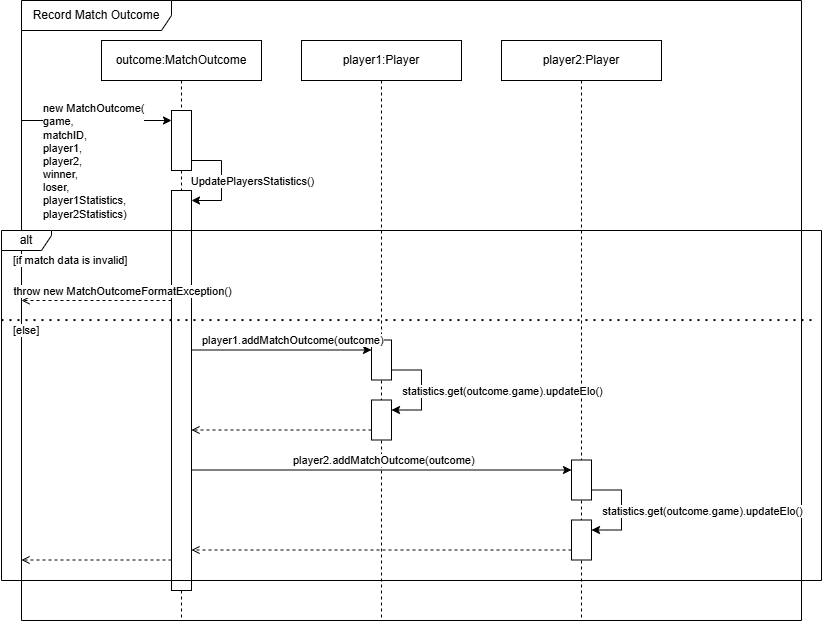

The diagram above was exported from draw.io. Its source (the exported page's mxGraphModel, read from the mxfile embedded in the PNG):
<mxGraphModel dx="1434" dy="746" grid="1" gridSize="10" guides="1" tooltips="1" connect="1" arrows="1" fold="1" page="1" pageScale="1" pageWidth="850" pageHeight="1100" math="0" shadow="0">
  <root>
    <mxCell id="0" />
    <mxCell id="1" parent="0" />
    <mxCell id="j7dJhMN7xBHNUgbCSAFa-2" value="outcome:MatchOutcome" style="shape=umlLifeline;perimeter=lifelinePerimeter;whiteSpace=wrap;html=1;container=1;dropTarget=0;collapsible=0;recursiveResize=0;outlineConnect=0;portConstraint=eastwest;newEdgeStyle={&quot;curved&quot;:0,&quot;rounded&quot;:0};" parent="1" vertex="1">
      <mxGeometry x="120" y="80" width="160" height="580" as="geometry" />
    </mxCell>
    <mxCell id="j7dJhMN7xBHNUgbCSAFa-3" value="Record Match Outcome" style="shape=umlFrame;whiteSpace=wrap;html=1;pointerEvents=0;movable=1;resizable=1;rotatable=1;deletable=1;editable=1;locked=0;connectable=1;width=150;height=30;" parent="1" vertex="1">
      <mxGeometry x="40" y="40" width="780" height="620" as="geometry" />
    </mxCell>
    <mxCell id="j7dJhMN7xBHNUgbCSAFa-4" value="" style="endArrow=classic;html=1;rounded=0;" parent="1" edge="1">
      <mxGeometry width="50" height="50" relative="1" as="geometry">
        <mxPoint x="40" y="160" as="sourcePoint" />
        <mxPoint x="190" y="160" as="targetPoint" />
      </mxGeometry>
    </mxCell>
    <mxCell id="j7dJhMN7xBHNUgbCSAFa-5" value="&lt;span&gt;new MatchOutcome(&lt;/span&gt;&lt;div&gt;&lt;span&gt;game,&lt;/span&gt;&lt;/div&gt;&lt;div&gt;&lt;span&gt;matchID,&amp;nbsp;&lt;/span&gt;&lt;/div&gt;&lt;div&gt;player1,&lt;/div&gt;&lt;div&gt;player2,&lt;/div&gt;&lt;div&gt;winner,&lt;/div&gt;&lt;div&gt;loser,&lt;/div&gt;&lt;div&gt;&lt;span&gt;player1Statistics,&lt;/span&gt;&lt;/div&gt;&lt;div&gt;&lt;span&gt;player2Statistics)&lt;/span&gt;&lt;/div&gt;" style="edgeLabel;html=1;align=left;verticalAlign=middle;resizable=0;points=[];" parent="j7dJhMN7xBHNUgbCSAFa-4" connectable="0" vertex="1">
      <mxGeometry x="-0.0952" y="3" relative="1" as="geometry">
        <mxPoint x="-48" y="43" as="offset" />
      </mxGeometry>
    </mxCell>
    <mxCell id="x3r-WqZbLvp-gNH3LtgM-3" style="edgeStyle=orthogonalEdgeStyle;rounded=0;orthogonalLoop=1;jettySize=auto;html=1;" parent="1" source="x3r-WqZbLvp-gNH3LtgM-1" target="x3r-WqZbLvp-gNH3LtgM-2" edge="1">
      <mxGeometry relative="1" as="geometry">
        <Array as="points">
          <mxPoint x="240" y="200" />
          <mxPoint x="240" y="240" />
        </Array>
      </mxGeometry>
    </mxCell>
    <mxCell id="x3r-WqZbLvp-gNH3LtgM-4" value="UpdatePlayersStatistics()" style="edgeLabel;html=1;align=center;verticalAlign=middle;resizable=0;points=[];" parent="x3r-WqZbLvp-gNH3LtgM-3" connectable="0" vertex="1">
      <mxGeometry x="-0.0731" relative="1" as="geometry">
        <mxPoint x="30" y="4" as="offset" />
      </mxGeometry>
    </mxCell>
    <mxCell id="x3r-WqZbLvp-gNH3LtgM-1" value="" style="rounded=0;whiteSpace=wrap;html=1;" parent="1" vertex="1">
      <mxGeometry x="190" y="150" width="20" height="60" as="geometry" />
    </mxCell>
    <mxCell id="x3r-WqZbLvp-gNH3LtgM-2" value="" style="rounded=0;whiteSpace=wrap;html=1;" parent="1" vertex="1">
      <mxGeometry x="190" y="230" width="20" height="400" as="geometry" />
    </mxCell>
    <mxCell id="x3r-WqZbLvp-gNH3LtgM-5" value="player1:Player" style="shape=umlLifeline;perimeter=lifelinePerimeter;whiteSpace=wrap;html=1;container=1;dropTarget=0;collapsible=0;recursiveResize=0;outlineConnect=0;portConstraint=eastwest;newEdgeStyle={&quot;curved&quot;:0,&quot;rounded&quot;:0};" parent="1" vertex="1">
      <mxGeometry x="320" y="80" width="160" height="580" as="geometry" />
    </mxCell>
    <mxCell id="x3r-WqZbLvp-gNH3LtgM-6" value="player2:Player" style="shape=umlLifeline;perimeter=lifelinePerimeter;whiteSpace=wrap;html=1;container=1;dropTarget=0;collapsible=0;recursiveResize=0;outlineConnect=0;portConstraint=eastwest;newEdgeStyle={&quot;curved&quot;:0,&quot;rounded&quot;:0};" parent="1" vertex="1">
      <mxGeometry x="520" y="80" width="160" height="580" as="geometry" />
    </mxCell>
    <mxCell id="I2u4Pr0SGDeHknnT1Nyj-3" style="edgeStyle=orthogonalEdgeStyle;rounded=0;orthogonalLoop=1;jettySize=auto;html=1;" parent="1" source="x3r-WqZbLvp-gNH3LtgM-7" target="I2u4Pr0SGDeHknnT1Nyj-1" edge="1">
      <mxGeometry relative="1" as="geometry">
        <Array as="points">
          <mxPoint x="440" y="409.5" />
          <mxPoint x="440" y="449.5" />
        </Array>
      </mxGeometry>
    </mxCell>
    <mxCell id="I2u4Pr0SGDeHknnT1Nyj-4" value="statistics.get(outcome.game).updateElo()" style="edgeLabel;html=1;align=center;verticalAlign=middle;resizable=0;points=[];" parent="I2u4Pr0SGDeHknnT1Nyj-3" connectable="0" vertex="1">
      <mxGeometry x="-0.0667" relative="1" as="geometry">
        <mxPoint x="80" y="4" as="offset" />
      </mxGeometry>
    </mxCell>
    <mxCell id="x3r-WqZbLvp-gNH3LtgM-7" value="" style="rounded=0;whiteSpace=wrap;html=1;" parent="1" vertex="1">
      <mxGeometry x="390" y="379.5" width="20" height="40" as="geometry" />
    </mxCell>
    <mxCell id="x3r-WqZbLvp-gNH3LtgM-9" value="" style="endArrow=open;html=1;rounded=0;dashed=1;endFill=0;" parent="1" edge="1">
      <mxGeometry width="50" height="50" relative="1" as="geometry">
        <mxPoint x="190" y="599.5" as="sourcePoint" />
        <mxPoint x="40" y="599.5" as="targetPoint" />
      </mxGeometry>
    </mxCell>
    <mxCell id="Lh8JurbTdjyLqvnOBLGb-1" value="" style="endArrow=open;html=1;rounded=0;dashed=1;endFill=0;" parent="1" edge="1">
      <mxGeometry width="50" height="50" relative="1" as="geometry">
        <mxPoint x="390" y="469.5" as="sourcePoint" />
        <mxPoint x="210" y="469.5" as="targetPoint" />
      </mxGeometry>
    </mxCell>
    <mxCell id="nA4vyyD5g0F59LzMUFWa-1" value="alt" style="shape=umlFrame;whiteSpace=wrap;html=1;pointerEvents=0;movable=1;resizable=1;rotatable=1;deletable=1;editable=1;locked=0;connectable=1;width=50;height=20;" parent="1" vertex="1">
      <mxGeometry x="20" y="270" width="820" height="350" as="geometry" />
    </mxCell>
    <mxCell id="nA4vyyD5g0F59LzMUFWa-3" value="[if match data is invalid]" style="edgeLabel;html=1;align=left;verticalAlign=middle;resizable=0;points=[];" parent="1" connectable="0" vertex="1">
      <mxGeometry x="30" y="299.9966666666666" as="geometry" />
    </mxCell>
    <mxCell id="nA4vyyD5g0F59LzMUFWa-7" value="" style="endArrow=none;dashed=1;html=1;dashPattern=1 3;strokeWidth=2;rounded=0;exitX=0;exitY=0.747;exitDx=0;exitDy=0;exitPerimeter=0;entryX=1.001;entryY=0.747;entryDx=0;entryDy=0;entryPerimeter=0;" parent="1" edge="1">
      <mxGeometry width="50" height="50" relative="1" as="geometry">
        <mxPoint x="20" y="359.57999999999987" as="sourcePoint" />
        <mxPoint x="830.81" y="359.57999999999987" as="targetPoint" />
      </mxGeometry>
    </mxCell>
    <mxCell id="CqKXj70bzNyZhcsJSTZi-5" value="" style="endArrow=open;html=1;rounded=0;dashed=1;endFill=0;" parent="1" edge="1">
      <mxGeometry width="50" height="50" relative="1" as="geometry">
        <mxPoint x="190" y="340" as="sourcePoint" />
        <mxPoint x="40" y="340" as="targetPoint" />
      </mxGeometry>
    </mxCell>
    <mxCell id="CqKXj70bzNyZhcsJSTZi-6" value="throw new MatchOutcomeFormatException()" style="edgeLabel;html=1;align=center;verticalAlign=middle;resizable=0;points=[];" parent="CqKXj70bzNyZhcsJSTZi-5" connectable="0" vertex="1">
      <mxGeometry x="0.2" y="-1" relative="1" as="geometry">
        <mxPoint x="40" y="-9" as="offset" />
      </mxGeometry>
    </mxCell>
    <mxCell id="IczXduXC30aI7cjShDOp-4" value="[else]" style="edgeLabel;html=1;align=left;verticalAlign=middle;resizable=0;points=[];" parent="1" connectable="0" vertex="1">
      <mxGeometry x="30" y="369.4966666666666" as="geometry" />
    </mxCell>
    <mxCell id="IczXduXC30aI7cjShDOp-6" value="" style="endArrow=classic;html=1;rounded=0;" parent="1" edge="1">
      <mxGeometry width="50" height="50" relative="1" as="geometry">
        <mxPoint x="210" y="389.5" as="sourcePoint" />
        <mxPoint x="390" y="389.5" as="targetPoint" />
      </mxGeometry>
    </mxCell>
    <mxCell id="IczXduXC30aI7cjShDOp-7" value="player1.addMatchOutcome(outcome)" style="edgeLabel;html=1;align=left;verticalAlign=middle;resizable=0;points=[];" parent="IczXduXC30aI7cjShDOp-6" connectable="0" vertex="1">
      <mxGeometry x="-0.0952" y="3" relative="1" as="geometry">
        <mxPoint x="-72" y="-7" as="offset" />
      </mxGeometry>
    </mxCell>
    <mxCell id="I2u4Pr0SGDeHknnT1Nyj-1" value="" style="rounded=0;whiteSpace=wrap;html=1;" parent="1" vertex="1">
      <mxGeometry x="390" y="439.5" width="20" height="40" as="geometry" />
    </mxCell>
    <mxCell id="CFMTBgChTQ67k_U6N_kS-1" style="edgeStyle=orthogonalEdgeStyle;rounded=0;orthogonalLoop=1;jettySize=auto;html=1;" parent="1" source="CFMTBgChTQ67k_U6N_kS-3" target="CFMTBgChTQ67k_U6N_kS-7" edge="1">
      <mxGeometry relative="1" as="geometry">
        <Array as="points">
          <mxPoint x="640" y="529.5" />
          <mxPoint x="640" y="569.5" />
        </Array>
      </mxGeometry>
    </mxCell>
    <mxCell id="CFMTBgChTQ67k_U6N_kS-2" value="statistics.get(outcome.game).updateElo()" style="edgeLabel;html=1;align=center;verticalAlign=middle;resizable=0;points=[];" parent="CFMTBgChTQ67k_U6N_kS-1" connectable="0" vertex="1">
      <mxGeometry x="-0.0667" relative="1" as="geometry">
        <mxPoint x="80" y="4" as="offset" />
      </mxGeometry>
    </mxCell>
    <mxCell id="CFMTBgChTQ67k_U6N_kS-3" value="" style="rounded=0;whiteSpace=wrap;html=1;" parent="1" vertex="1">
      <mxGeometry x="590" y="499.5" width="20" height="40" as="geometry" />
    </mxCell>
    <mxCell id="CFMTBgChTQ67k_U6N_kS-4" value="" style="endArrow=open;html=1;rounded=0;dashed=1;endFill=0;" parent="1" edge="1">
      <mxGeometry width="50" height="50" relative="1" as="geometry">
        <mxPoint x="590" y="589.5" as="sourcePoint" />
        <mxPoint x="210" y="589.5" as="targetPoint" />
      </mxGeometry>
    </mxCell>
    <mxCell id="CFMTBgChTQ67k_U6N_kS-5" value="" style="endArrow=classic;html=1;rounded=0;" parent="1" edge="1">
      <mxGeometry width="50" height="50" relative="1" as="geometry">
        <mxPoint x="210" y="509.5" as="sourcePoint" />
        <mxPoint x="590" y="509.5" as="targetPoint" />
      </mxGeometry>
    </mxCell>
    <mxCell id="CFMTBgChTQ67k_U6N_kS-6" value="player2.addMatchOutcome(outcome)" style="edgeLabel;html=1;align=left;verticalAlign=middle;resizable=0;points=[];" parent="CFMTBgChTQ67k_U6N_kS-5" connectable="0" vertex="1">
      <mxGeometry x="-0.0952" y="3" relative="1" as="geometry">
        <mxPoint x="-72" y="-7" as="offset" />
      </mxGeometry>
    </mxCell>
    <mxCell id="CFMTBgChTQ67k_U6N_kS-7" value="" style="rounded=0;whiteSpace=wrap;html=1;" parent="1" vertex="1">
      <mxGeometry x="590" y="559.5" width="20" height="40" as="geometry" />
    </mxCell>
  </root>
</mxGraphModel>